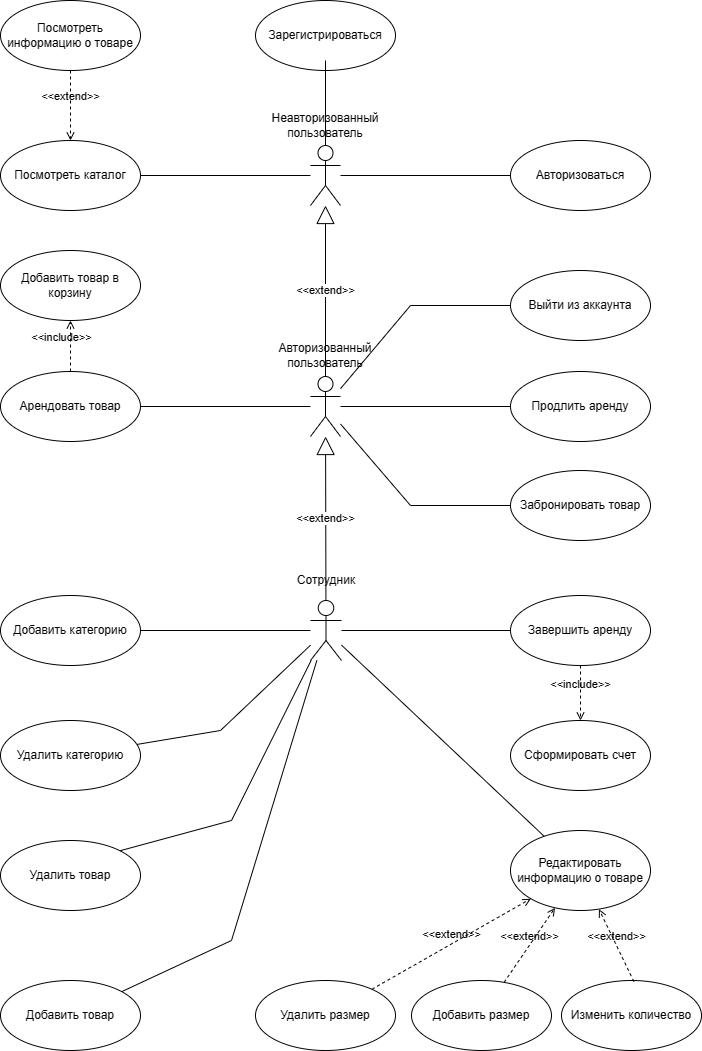

The diagram above was exported from draw.io. Its source (the exported page's mxGraphModel, read from the mxfile embedded in the PNG):
<mxGraphModel dx="979" dy="509" grid="1" gridSize="10" guides="1" tooltips="1" connect="1" arrows="1" fold="1" page="1" pageScale="1" pageWidth="827" pageHeight="1169" math="0" shadow="0">
  <root>
    <mxCell id="0" />
    <mxCell id="1" parent="0" />
    <mxCell id="HrpIEd4jC3-pPeF3aKmL-52" value="" style="shape=umlActor;verticalLabelPosition=bottom;verticalAlign=top;html=1;outlineConnect=0;" parent="1" vertex="1">
      <mxGeometry x="399" y="185" width="30" height="60" as="geometry" />
    </mxCell>
    <mxCell id="HrpIEd4jC3-pPeF3aKmL-53" value="" style="shape=umlActor;verticalLabelPosition=bottom;verticalAlign=top;html=1;outlineConnect=0;" parent="1" vertex="1">
      <mxGeometry x="399" y="416" width="30" height="60" as="geometry" />
    </mxCell>
    <mxCell id="HrpIEd4jC3-pPeF3aKmL-54" value="" style="shape=umlActor;verticalLabelPosition=bottom;verticalAlign=top;html=1;outlineConnect=0;shadow=0;" parent="1" vertex="1">
      <mxGeometry x="399" y="640" width="31" height="60" as="geometry" />
    </mxCell>
    <mxCell id="HrpIEd4jC3-pPeF3aKmL-55" value="&amp;lt;&amp;lt;extend&amp;gt;&amp;gt;" style="endArrow=block;endSize=16;endFill=0;html=1;rounded=0;" parent="1" source="HrpIEd4jC3-pPeF3aKmL-53" target="HrpIEd4jC3-pPeF3aKmL-52" edge="1">
      <mxGeometry width="160" relative="1" as="geometry">
        <mxPoint x="148" y="286" as="sourcePoint" />
        <mxPoint x="308" y="286" as="targetPoint" />
      </mxGeometry>
    </mxCell>
    <mxCell id="HrpIEd4jC3-pPeF3aKmL-56" value="&amp;lt;&amp;lt;extend&amp;gt;&amp;gt;" style="endArrow=block;endSize=16;endFill=0;html=1;rounded=0;" parent="1" source="HrpIEd4jC3-pPeF3aKmL-54" target="HrpIEd4jC3-pPeF3aKmL-53" edge="1">
      <mxGeometry width="160" relative="1" as="geometry">
        <mxPoint x="419" y="710" as="sourcePoint" />
        <mxPoint x="428" y="316" as="targetPoint" />
        <mxPoint as="offset" />
      </mxGeometry>
    </mxCell>
    <mxCell id="HrpIEd4jC3-pPeF3aKmL-57" value="" style="endArrow=none;html=1;rounded=0;" parent="1" source="HrpIEd4jC3-pPeF3aKmL-52" target="HrpIEd4jC3-pPeF3aKmL-62" edge="1">
      <mxGeometry width="50" height="50" relative="1" as="geometry">
        <mxPoint x="318" y="326" as="sourcePoint" />
        <mxPoint x="438.24640761193564" y="132.3785701582991" as="targetPoint" />
      </mxGeometry>
    </mxCell>
    <mxCell id="HrpIEd4jC3-pPeF3aKmL-58" value="&amp;lt;&amp;lt;extend&amp;gt;&amp;gt;" style="html=1;verticalAlign=bottom;labelBackgroundColor=none;endArrow=open;endFill=0;dashed=1;rounded=0;" parent="1" source="HrpIEd4jC3-pPeF3aKmL-63" target="HrpIEd4jC3-pPeF3aKmL-62" edge="1">
      <mxGeometry width="160" relative="1" as="geometry">
        <mxPoint x="602.8888827947483" y="233.56401553419596" as="sourcePoint" />
        <mxPoint x="532.9924069854919" y="168.49294934367117" as="targetPoint" />
      </mxGeometry>
    </mxCell>
    <mxCell id="HrpIEd4jC3-pPeF3aKmL-59" value="" style="endArrow=none;html=1;rounded=0;" parent="1" source="HrpIEd4jC3-pPeF3aKmL-52" target="HrpIEd4jC3-pPeF3aKmL-61" edge="1">
      <mxGeometry width="50" height="50" relative="1" as="geometry">
        <mxPoint x="358" y="137" as="sourcePoint" />
        <mxPoint x="344.25730283068924" y="246.07789686068645" as="targetPoint" />
      </mxGeometry>
    </mxCell>
    <mxCell id="HrpIEd4jC3-pPeF3aKmL-60" value="Зарегистрироваться" style="ellipse;whiteSpace=wrap;html=1;" parent="1" vertex="1">
      <mxGeometry x="344" y="40" width="140" height="70" as="geometry" />
    </mxCell>
    <mxCell id="HrpIEd4jC3-pPeF3aKmL-61" value="Авторизоваться" style="ellipse;whiteSpace=wrap;html=1;" parent="1" vertex="1">
      <mxGeometry x="599" y="180" width="140" height="70" as="geometry" />
    </mxCell>
    <mxCell id="HrpIEd4jC3-pPeF3aKmL-62" value="Посмотреть каталог" style="ellipse;whiteSpace=wrap;html=1;" parent="1" vertex="1">
      <mxGeometry x="89" y="180" width="140" height="70" as="geometry" />
    </mxCell>
    <mxCell id="HrpIEd4jC3-pPeF3aKmL-63" value="Посмотреть информацию о товаре" style="ellipse;whiteSpace=wrap;html=1;" parent="1" vertex="1">
      <mxGeometry x="89" y="40" width="140" height="70" as="geometry" />
    </mxCell>
    <mxCell id="HrpIEd4jC3-pPeF3aKmL-65" value="Выйти из аккаунта" style="ellipse;whiteSpace=wrap;html=1;" parent="1" vertex="1">
      <mxGeometry x="599" y="310" width="140" height="70" as="geometry" />
    </mxCell>
    <mxCell id="HrpIEd4jC3-pPeF3aKmL-66" value="" style="endArrow=none;html=1;rounded=0;" parent="1" source="HrpIEd4jC3-pPeF3aKmL-53" target="HrpIEd4jC3-pPeF3aKmL-65" edge="1">
      <mxGeometry width="50" height="50" relative="1" as="geometry">
        <mxPoint x="198" y="206" as="sourcePoint" />
        <mxPoint x="209" y="386" as="targetPoint" />
        <Array as="points">
          <mxPoint x="499" y="345" />
        </Array>
      </mxGeometry>
    </mxCell>
    <mxCell id="HrpIEd4jC3-pPeF3aKmL-67" value="Добавить товар в корзину" style="ellipse;whiteSpace=wrap;html=1;" parent="1" vertex="1">
      <mxGeometry x="89" y="290" width="140" height="70" as="geometry" />
    </mxCell>
    <mxCell id="HrpIEd4jC3-pPeF3aKmL-68" value="Арендовать товар" style="ellipse;whiteSpace=wrap;html=1;" parent="1" vertex="1">
      <mxGeometry x="89" y="411" width="140" height="70" as="geometry" />
    </mxCell>
    <mxCell id="HrpIEd4jC3-pPeF3aKmL-69" value="" style="endArrow=none;html=1;rounded=0;" parent="1" source="HrpIEd4jC3-pPeF3aKmL-53" target="HrpIEd4jC3-pPeF3aKmL-68" edge="1">
      <mxGeometry width="50" height="50" relative="1" as="geometry">
        <mxPoint x="248" y="264" as="sourcePoint" />
        <mxPoint x="402" y="506" as="targetPoint" />
        <Array as="points" />
      </mxGeometry>
    </mxCell>
    <mxCell id="HrpIEd4jC3-pPeF3aKmL-70" value="&amp;lt;&amp;lt;include&amp;gt;&amp;gt;" style="html=1;verticalAlign=bottom;labelBackgroundColor=none;endArrow=open;endFill=0;dashed=1;rounded=0;" parent="1" source="HrpIEd4jC3-pPeF3aKmL-68" target="HrpIEd4jC3-pPeF3aKmL-67" edge="1">
      <mxGeometry x="-0.0043" y="9" width="160" relative="1" as="geometry">
        <mxPoint x="248" y="416" as="sourcePoint" />
        <mxPoint x="158.97399948849647" y="434.9877644651749" as="targetPoint" />
        <mxPoint as="offset" />
      </mxGeometry>
    </mxCell>
    <mxCell id="HrpIEd4jC3-pPeF3aKmL-71" value="Продлить аренду" style="ellipse;whiteSpace=wrap;html=1;" parent="1" vertex="1">
      <mxGeometry x="599" y="411" width="140" height="70" as="geometry" />
    </mxCell>
    <mxCell id="HrpIEd4jC3-pPeF3aKmL-72" value="" style="endArrow=none;html=1;rounded=0;" parent="1" source="HrpIEd4jC3-pPeF3aKmL-53" target="HrpIEd4jC3-pPeF3aKmL-71" edge="1">
      <mxGeometry width="50" height="50" relative="1" as="geometry">
        <mxPoint x="368" y="345" as="sourcePoint" />
        <mxPoint x="504" y="537" as="targetPoint" />
        <Array as="points" />
      </mxGeometry>
    </mxCell>
    <mxCell id="HrpIEd4jC3-pPeF3aKmL-73" value="Завершить аренду" style="ellipse;whiteSpace=wrap;html=1;" parent="1" vertex="1">
      <mxGeometry x="599" y="635" width="140" height="70" as="geometry" />
    </mxCell>
    <mxCell id="HrpIEd4jC3-pPeF3aKmL-74" value="" style="endArrow=none;html=1;rounded=0;" parent="1" source="HrpIEd4jC3-pPeF3aKmL-54" target="HrpIEd4jC3-pPeF3aKmL-73" edge="1">
      <mxGeometry width="50" height="50" relative="1" as="geometry">
        <mxPoint x="181" y="606" as="sourcePoint" />
        <mxPoint x="378" y="733" as="targetPoint" />
        <Array as="points" />
      </mxGeometry>
    </mxCell>
    <mxCell id="HrpIEd4jC3-pPeF3aKmL-75" value="Сформировать счет" style="ellipse;whiteSpace=wrap;html=1;" parent="1" vertex="1">
      <mxGeometry x="599" y="760" width="140" height="70" as="geometry" />
    </mxCell>
    <mxCell id="HrpIEd4jC3-pPeF3aKmL-76" value="&amp;lt;&amp;lt;include&amp;gt;&amp;gt;" style="html=1;verticalAlign=bottom;labelBackgroundColor=none;endArrow=open;endFill=0;dashed=1;rounded=0;" parent="1" source="HrpIEd4jC3-pPeF3aKmL-73" target="HrpIEd4jC3-pPeF3aKmL-75" edge="1">
      <mxGeometry width="160" relative="1" as="geometry">
        <mxPoint x="588" y="736" as="sourcePoint" />
        <mxPoint x="461" y="726" as="targetPoint" />
      </mxGeometry>
    </mxCell>
    <mxCell id="HrpIEd4jC3-pPeF3aKmL-85" value="Добавить товар" style="ellipse;whiteSpace=wrap;html=1;" parent="1" vertex="1">
      <mxGeometry x="89" y="1020" width="140" height="70" as="geometry" />
    </mxCell>
    <mxCell id="HrpIEd4jC3-pPeF3aKmL-86" value="Добавить категорию" style="ellipse;whiteSpace=wrap;html=1;" parent="1" vertex="1">
      <mxGeometry x="89" y="635" width="140" height="70" as="geometry" />
    </mxCell>
    <mxCell id="HrpIEd4jC3-pPeF3aKmL-87" value="Удалить размер" style="ellipse;whiteSpace=wrap;html=1;" parent="1" vertex="1">
      <mxGeometry x="344" y="1020" width="140" height="70" as="geometry" />
    </mxCell>
    <mxCell id="HrpIEd4jC3-pPeF3aKmL-88" value="Удалить категорию" style="ellipse;whiteSpace=wrap;html=1;" parent="1" vertex="1">
      <mxGeometry x="89" y="760" width="140" height="70" as="geometry" />
    </mxCell>
    <mxCell id="HrpIEd4jC3-pPeF3aKmL-89" value="" style="endArrow=none;html=1;rounded=0;" parent="1" source="HrpIEd4jC3-pPeF3aKmL-54" target="HrpIEd4jC3-pPeF3aKmL-85" edge="1">
      <mxGeometry width="50" height="50" relative="1" as="geometry">
        <mxPoint x="328" y="836" as="sourcePoint" />
        <mxPoint x="378" y="786" as="targetPoint" />
        <Array as="points">
          <mxPoint x="320" y="980" />
        </Array>
      </mxGeometry>
    </mxCell>
    <mxCell id="HrpIEd4jC3-pPeF3aKmL-91" value="" style="endArrow=none;html=1;rounded=0;" parent="1" source="HrpIEd4jC3-pPeF3aKmL-54" target="HrpIEd4jC3-pPeF3aKmL-88" edge="1">
      <mxGeometry width="50" height="50" relative="1" as="geometry">
        <mxPoint x="328" y="836" as="sourcePoint" />
        <mxPoint x="378" y="786" as="targetPoint" />
        <Array as="points">
          <mxPoint x="309" y="770" />
        </Array>
      </mxGeometry>
    </mxCell>
    <mxCell id="HrpIEd4jC3-pPeF3aKmL-92" value="" style="endArrow=none;html=1;rounded=0;" parent="1" source="HrpIEd4jC3-pPeF3aKmL-54" target="HrpIEd4jC3-pPeF3aKmL-86" edge="1">
      <mxGeometry width="50" height="50" relative="1" as="geometry">
        <mxPoint x="328" y="836" as="sourcePoint" />
        <mxPoint x="378" y="786" as="targetPoint" />
      </mxGeometry>
    </mxCell>
    <mxCell id="tVwNfizf227x1xON3uEy-1" value="Редактировать информацию о товаре" style="ellipse;whiteSpace=wrap;html=1;" parent="1" vertex="1">
      <mxGeometry x="599" y="870" width="140" height="80" as="geometry" />
    </mxCell>
    <mxCell id="L5AMJTjb3NvXFZDTjfmp-1" value="" style="endArrow=none;html=1;rounded=0;" parent="1" source="tVwNfizf227x1xON3uEy-1" target="HrpIEd4jC3-pPeF3aKmL-54" edge="1">
      <mxGeometry width="50" height="50" relative="1" as="geometry">
        <mxPoint x="349" y="920" as="sourcePoint" />
        <mxPoint x="399" y="870" as="targetPoint" />
      </mxGeometry>
    </mxCell>
    <mxCell id="L5AMJTjb3NvXFZDTjfmp-2" value="&amp;lt;&amp;lt;extend&amp;gt;&amp;gt;" style="html=1;verticalAlign=bottom;labelBackgroundColor=none;endArrow=open;endFill=0;dashed=1;rounded=0;" parent="1" source="HrpIEd4jC3-pPeF3aKmL-87" target="tVwNfizf227x1xON3uEy-1" edge="1">
      <mxGeometry width="160" relative="1" as="geometry">
        <mxPoint x="299" y="900" as="sourcePoint" />
        <mxPoint x="459" y="900" as="targetPoint" />
      </mxGeometry>
    </mxCell>
    <mxCell id="L5AMJTjb3NvXFZDTjfmp-3" value="Добавить размер" style="ellipse;whiteSpace=wrap;html=1;" parent="1" vertex="1">
      <mxGeometry x="500" y="1020" width="140" height="70" as="geometry" />
    </mxCell>
    <mxCell id="L5AMJTjb3NvXFZDTjfmp-4" value="Изменить количество" style="ellipse;whiteSpace=wrap;html=1;" parent="1" vertex="1">
      <mxGeometry x="650" y="1020" width="140" height="70" as="geometry" />
    </mxCell>
    <mxCell id="L5AMJTjb3NvXFZDTjfmp-7" value="&amp;lt;&amp;lt;extend&amp;gt;&amp;gt;" style="html=1;verticalAlign=bottom;labelBackgroundColor=none;endArrow=open;endFill=0;dashed=1;rounded=0;" parent="1" source="L5AMJTjb3NvXFZDTjfmp-3" target="tVwNfizf227x1xON3uEy-1" edge="1">
      <mxGeometry width="160" relative="1" as="geometry">
        <mxPoint x="138" y="973" as="sourcePoint" />
        <mxPoint x="207" y="896" as="targetPoint" />
      </mxGeometry>
    </mxCell>
    <mxCell id="L5AMJTjb3NvXFZDTjfmp-8" value="&amp;lt;&amp;lt;extend&amp;gt;&amp;gt;" style="html=1;verticalAlign=bottom;labelBackgroundColor=none;endArrow=open;endFill=0;dashed=1;rounded=0;" parent="1" target="tVwNfizf227x1xON3uEy-1" edge="1">
      <mxGeometry width="160" relative="1" as="geometry">
        <mxPoint x="722.3631161281232" y="1021.0028894792081" as="sourcePoint" />
        <mxPoint x="217" y="906" as="targetPoint" />
      </mxGeometry>
    </mxCell>
    <mxCell id="L5AMJTjb3NvXFZDTjfmp-9" value="" style="endArrow=none;html=1;rounded=0;" parent="1" source="HrpIEd4jC3-pPeF3aKmL-52" edge="1">
      <mxGeometry width="50" height="50" relative="1" as="geometry">
        <mxPoint x="409" y="225" as="sourcePoint" />
        <mxPoint x="414" y="100" as="targetPoint" />
      </mxGeometry>
    </mxCell>
    <mxCell id="L5AMJTjb3NvXFZDTjfmp-10" value="Забронировать товар" style="ellipse;whiteSpace=wrap;html=1;" parent="1" vertex="1">
      <mxGeometry x="599" y="510" width="140" height="70" as="geometry" />
    </mxCell>
    <mxCell id="L5AMJTjb3NvXFZDTjfmp-11" value="" style="endArrow=none;html=1;rounded=0;" parent="1" source="HrpIEd4jC3-pPeF3aKmL-53" edge="1">
      <mxGeometry width="50" height="50" relative="1" as="geometry">
        <mxPoint x="439" y="438" as="sourcePoint" />
        <mxPoint x="599" y="545" as="targetPoint" />
        <Array as="points">
          <mxPoint x="499" y="545" />
        </Array>
      </mxGeometry>
    </mxCell>
    <mxCell id="79_pJ8-jToq7VYIsnMDD-2" value="Неавторизованный пользователь" style="text;strokeColor=none;align=center;fillColor=none;html=1;verticalAlign=middle;whiteSpace=wrap;rounded=0;" parent="1" vertex="1">
      <mxGeometry x="384" y="150" width="60" height="30" as="geometry" />
    </mxCell>
    <mxCell id="79_pJ8-jToq7VYIsnMDD-3" value="Авторизованный пользователь" style="text;strokeColor=none;align=center;fillColor=none;html=1;verticalAlign=middle;whiteSpace=wrap;rounded=0;" parent="1" vertex="1">
      <mxGeometry x="384" y="380" width="60" height="30" as="geometry" />
    </mxCell>
    <mxCell id="79_pJ8-jToq7VYIsnMDD-4" value="Сотрудник" style="text;strokeColor=none;align=center;fillColor=none;html=1;verticalAlign=middle;whiteSpace=wrap;rounded=0;" parent="1" vertex="1">
      <mxGeometry x="384.5" y="605" width="60" height="30" as="geometry" />
    </mxCell>
    <mxCell id="kaLrtFpGGu-tXm0PUGRN-1" value="Удалить товар" style="ellipse;whiteSpace=wrap;html=1;" parent="1" vertex="1">
      <mxGeometry x="89" y="880" width="140" height="70" as="geometry" />
    </mxCell>
    <mxCell id="kaLrtFpGGu-tXm0PUGRN-2" value="" style="endArrow=none;html=1;rounded=0;entryX=1;entryY=0;entryDx=0;entryDy=0;" parent="1" source="HrpIEd4jC3-pPeF3aKmL-54" target="kaLrtFpGGu-tXm0PUGRN-1" edge="1">
      <mxGeometry width="50" height="50" relative="1" as="geometry">
        <mxPoint x="350" y="860" as="sourcePoint" />
        <mxPoint x="180" y="860" as="targetPoint" />
        <Array as="points">
          <mxPoint x="320" y="860" />
        </Array>
      </mxGeometry>
    </mxCell>
  </root>
</mxGraphModel>